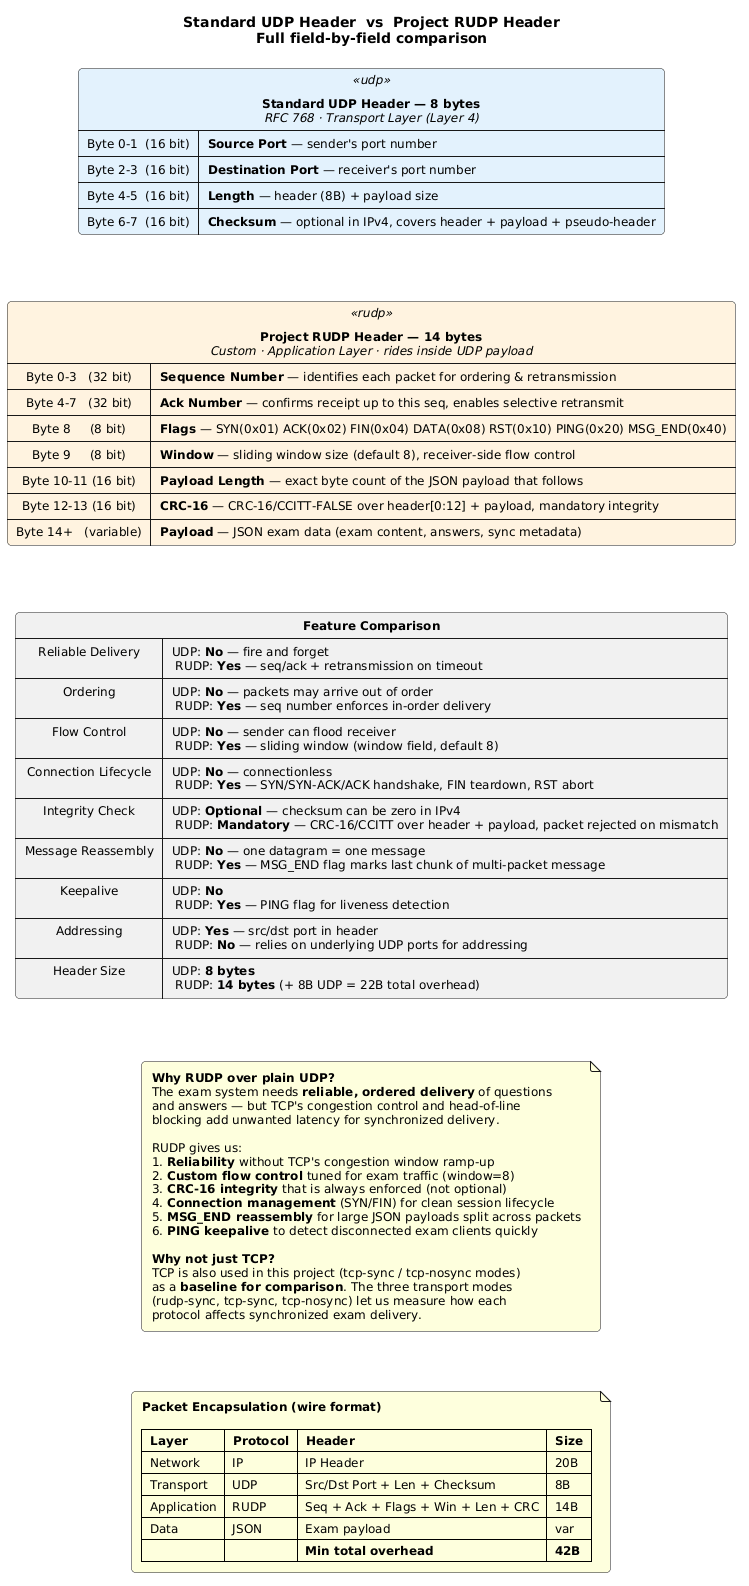

The diagram above was rendered by PlantUML. Its source (embedded in the PNG):
@startuml
skinparam defaultFontName Consolas
skinparam defaultFontSize 12
skinparam shadowing false
skinparam roundcorner 8
skinparam padding 4
skinparam map {
  BackgroundColor<<udp>> #E3F2FD
  BackgroundColor<<rudp>> #FFF3E0
}

title **Standard UDP Header  vs  Project RUDP Header**\nFull field-by-field comparison

' ═══════════════════════════════════════════════════════════════
'  UDP HEADER
' ═══════════════════════════════════════════════════════════════

map "**Standard UDP Header — 8 bytes**\n//RFC 768 · Transport Layer (Layer 4)//" as UDP <<udp>> {
  Byte 0-1  (16 bit) => **Source Port** — sender's port number
  Byte 2-3  (16 bit) => **Destination Port** — receiver's port number
  Byte 4-5  (16 bit) => **Length** — header (8B) + payload size
  Byte 6-7  (16 bit) => **Checksum** — optional in IPv4, covers header + payload + pseudo-header
}

' ═══════════════════════════════════════════════════════════════
'  RUDP HEADER
' ═══════════════════════════════════════════════════════════════

map "**Project RUDP Header — 14 bytes**\n//Custom · Application Layer · rides inside UDP payload//" as RUDP <<rudp>> {
  Byte 0-3   (32 bit) => **Sequence Number** — identifies each packet for ordering & retransmission
  Byte 4-7   (32 bit) => **Ack Number** — confirms receipt up to this seq, enables selective retransmit
  Byte 8     (8 bit)  => **Flags** — SYN(0x01) ACK(0x02) FIN(0x04) DATA(0x08) RST(0x10) PING(0x20) MSG_END(0x40)
  Byte 9     (8 bit)  => **Window** — sliding window size (default 8), receiver-side flow control
  Byte 10-11 (16 bit) => **Payload Length** — exact byte count of the JSON payload that follows
  Byte 12-13 (16 bit) => **CRC-16** — CRC-16/CCITT-FALSE over header[0:12] + payload, mandatory integrity
  Byte 14+   (variable) => **Payload** — JSON exam data (exam content, answers, sync metadata)
}

' ═══════════════════════════════════════════════════════════════
'  COMPARISON
' ═══════════════════════════════════════════════════════════════

map "**Feature Comparison**" as CMP {
  Reliable Delivery =>  UDP: **No** — fire and forget \n RUDP: **Yes** — seq/ack + retransmission on timeout
  Ordering =>  UDP: **No** — packets may arrive out of order \n RUDP: **Yes** — seq number enforces in-order delivery
  Flow Control =>  UDP: **No** — sender can flood receiver \n RUDP: **Yes** — sliding window (window field, default 8)
  Connection Lifecycle =>  UDP: **No** — connectionless \n RUDP: **Yes** — SYN/SYN-ACK/ACK handshake, FIN teardown, RST abort
  Integrity Check =>  UDP: **Optional** — checksum can be zero in IPv4 \n RUDP: **Mandatory** — CRC-16/CCITT over header + payload, packet rejected on mismatch
  Message Reassembly =>  UDP: **No** — one datagram = one message \n RUDP: **Yes** — MSG_END flag marks last chunk of multi-packet message
  Keepalive =>  UDP: **No** \n RUDP: **Yes** — PING flag for liveness detection
  Addressing =>  UDP: **Yes** — src/dst port in header \n RUDP: **No** — relies on underlying UDP ports for addressing
  Header Size =>  UDP: **8 bytes** \n RUDP: **14 bytes** (+ 8B UDP = 22B total overhead)
}

' ═══════════════════════════════════════════════════════════════
'  WHY RUDP
' ═══════════════════════════════════════════════════════════════

note as WHY
  **Why RUDP over plain UDP?**
  The exam system needs **reliable, ordered delivery** of questions
  and answers — but TCP's congestion control and head-of-line
  blocking add unwanted latency for synchronized delivery.

  RUDP gives us:
  1. **Reliability** without TCP's congestion window ramp-up
  2. **Custom flow control** tuned for exam traffic (window=8)
  3. **CRC-16 integrity** that is always enforced (not optional)
  4. **Connection management** (SYN/FIN) for clean session lifecycle
  5. **MSG_END reassembly** for large JSON payloads split across packets
  6. **PING keepalive** to detect disconnected exam clients quickly

  **Why not just TCP?**
  TCP is also used in this project (tcp-sync / tcp-nosync modes)
  as a **baseline for comparison**. The three transport modes
  (rudp-sync, tcp-sync, tcp-nosync) let us measure how each
  protocol affects synchronized exam delivery.
end note

' ═══════════════════════════════════════════════════════════════
'  ENCAPSULATION
' ═══════════════════════════════════════════════════════════════

note as STACK
  **Packet Encapsulation (wire format)**

  |= Layer |= Protocol |= Header |= Size |
  | Network | IP | IP Header | 20B |
  | Transport | UDP | Src/Dst Port + Len + Checksum | 8B |
  | Application | RUDP | Seq + Ack + Flags + Win + Len + CRC | 14B |
  | Data | JSON | Exam payload | var |
  | | | **Min total overhead** | **42B** |
end note

UDP -[hidden]-> RUDP
RUDP -[hidden]-> CMP
CMP -[hidden]-> WHY
WHY -[hidden]-> STACK
@enduml